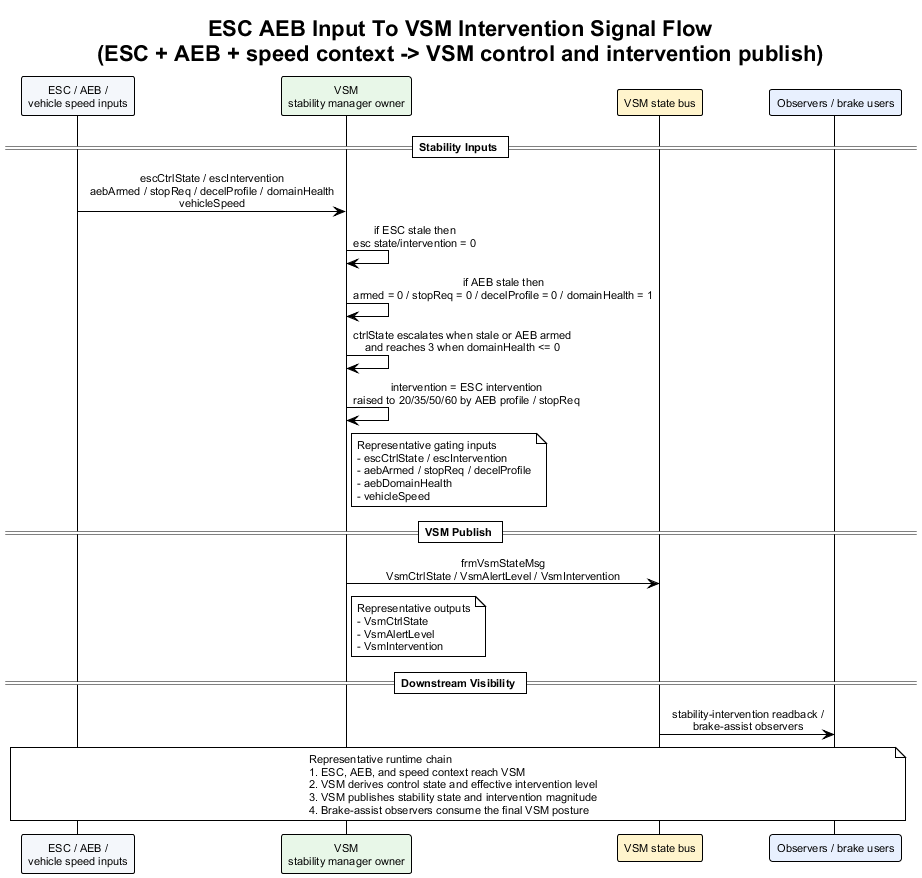

The diagram above was rendered by PlantUML. Its source (embedded in the PNG):
@startuml esc_aeb_input_to_vsm_intervention_signal_flow
!theme plain
skinparam backgroundColor #FFFFFF
skinparam defaultFontName Arial
skinparam defaultFontSize 11
skinparam sequenceMessageAlign center
skinparam responseMessageBelowArrow true

title ESC AEB Input To VSM Intervention Signal Flow\n(ESC + AEB + speed context -> VSM control and intervention publish)

participant "ESC / AEB /\nvehicle speed inputs" as VsmCtx #F4F7FB
participant "VSM\nstability manager owner" as VSM #E8F7E8
participant "VSM state bus" as VsmBus #FFF4CC
participant "Observers / brake users" as Obs #E8F0FE

== Stability Inputs ==

VsmCtx -> VSM : escCtrlState / escIntervention\naebArmed / stopReq / decelProfile / domainHealth\nvehicleSpeed
VSM -> VSM : if ESC stale then\nesc state/intervention = 0
VSM -> VSM : if AEB stale then\narmed = 0 / stopReq = 0 / decelProfile = 0 / domainHealth = 1
VSM -> VSM : ctrlState escalates when stale or AEB armed\nand reaches 3 when domainHealth <= 0
VSM -> VSM : intervention = ESC intervention\nraised to 20/35/50/60 by AEB profile / stopReq
note right of VSM
Representative gating inputs
- escCtrlState / escIntervention
- aebArmed / stopReq / decelProfile
- aebDomainHealth
- vehicleSpeed
end note

== VSM Publish ==

VSM -> VsmBus : frmVsmStateMsg\nVsmCtrlState / VsmAlertLevel / VsmIntervention
note right of VSM
Representative outputs
- VsmCtrlState
- VsmAlertLevel
- VsmIntervention
end note

== Downstream Visibility ==

VsmBus -> Obs : stability-intervention readback /\nbrake-assist observers

note over VsmCtx, Obs
Representative runtime chain
1. ESC, AEB, and speed context reach VSM
2. VSM derives control state and effective intervention level
3. VSM publishes stability state and intervention magnitude
4. Brake-assist observers consume the final VSM posture
end note

@enduml